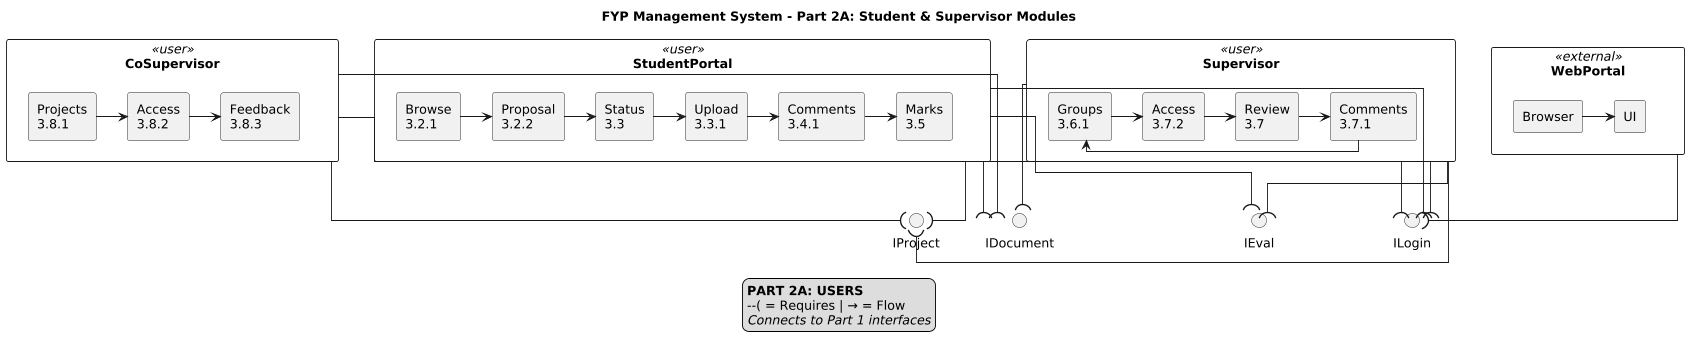

The diagram above was rendered by PlantUML. Its source (embedded in the PNG):
@startuml
skinparam componentStyle rectangle
skinparam linetype ortho
scale 0.9

title "FYP Management System - Part 2A: Student & Supervisor Modules"

' ======================
' INTERFACES
' ======================
interface "ILogin" as ILogin
interface "IProject" as IProjMgmt
interface "IDocument" as IDocHand
interface "IEval" as IEvaluation

' ======================
' STUDENT PORTAL
' ======================
component "StudentPortal" <<user>> as STUDENT {
    [Browse\n3.2.1] as S1
    [Proposal\n3.2.2] as S2
    [Status\n3.3] as S3
    [Upload\n3.3.1] as S4
    [Comments\n3.4.1] as S5
    [Marks\n3.5] as S6
    
    S1 -> S2
    S2 -> S3
    S3 -> S4
    S4 -> S5
    S5 -> S6
}
STUDENT --( ILogin
STUDENT --( IProjMgmt
STUDENT --( IDocHand
STUDENT --( IEvaluation

' ======================
' SUPERVISOR CONSOLE
' ======================
component "Supervisor" <<user>> as SUP {
    [Groups\n3.6.1] as SU1
    [Access\n3.7.2] as SU2
    [Review\n3.7] as SU3
    [Comments\n3.7.1] as SU4
    
    SU1 -> SU2
    SU2 -> SU3
    SU3 -> SU4
    SU4 -> SU1
}
SUP --( ILogin
SUP --( IProjMgmt
SUP --( IDocHand
SUP --( IEvaluation

' ======================
' CO-SUPERVISOR CONSOLE
' ======================
component "CoSupervisor" <<user>> as COSUP {
    [Projects\n3.8.1] as CS1
    [Access\n3.8.2] as CS2
    [Feedback\n3.8.3] as CS3
    
    CS1 -> CS2
    CS2 -> CS3
}
COSUP --( ILogin
COSUP --( IProjMgmt
COSUP --( IDocHand

' ======================
' WEB PORTAL
' ======================
component "WebPortal" <<external>> as WEB {
    [Browser] as W1
    [UI] as W2
    
    W1 -> W2
}
WEB --( ILogin

' ======================
' LAYOUT
' ======================
STUDENT -[hidden]right- SUP
SUP -[hidden]right- COSUP
COSUP -[hidden]right- WEB

legend bottom
<b>PART 2A: USERS</b>
--( = Requires | → = Flow
<i>Connects to Part 1 interfaces</i>
endlegend
@enduml